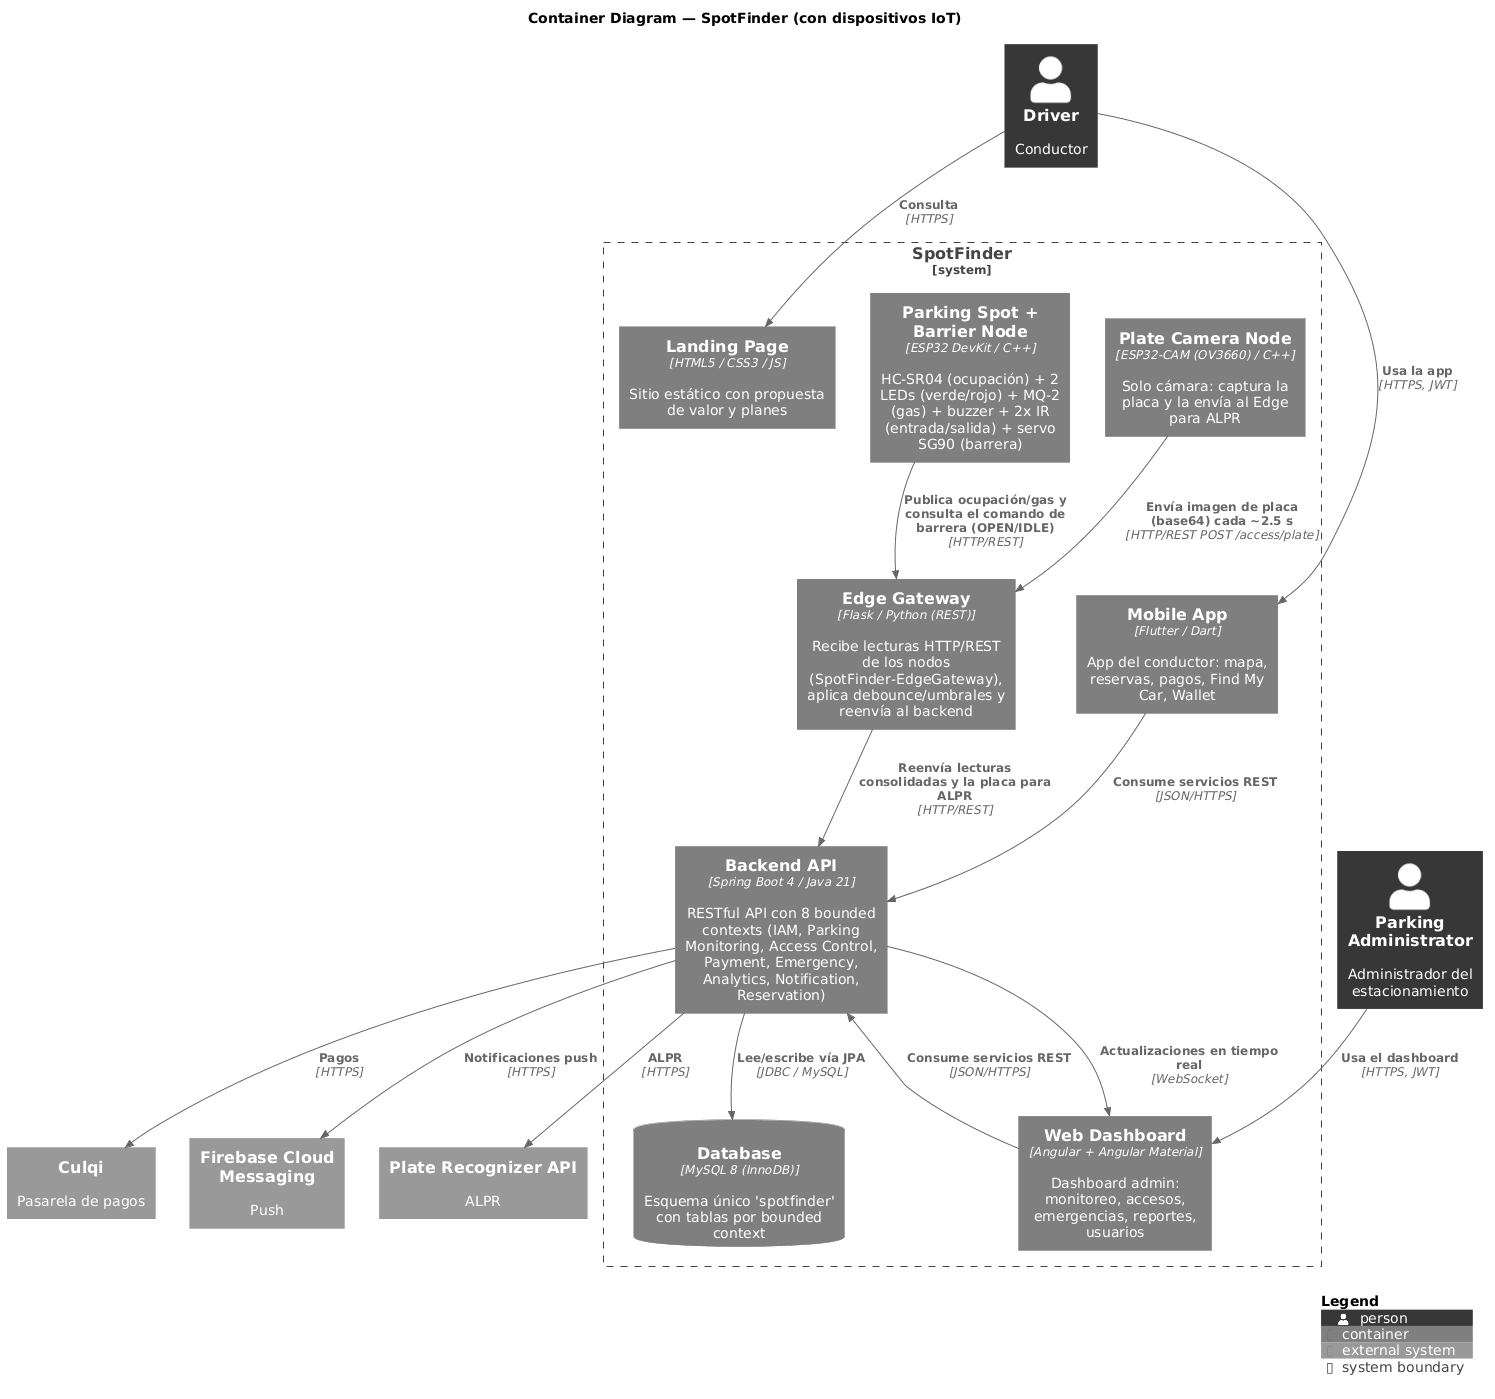

The diagram above was rendered by PlantUML. Its source (embedded in the PNG):
@startuml
!include https://raw.githubusercontent.com/plantuml-stdlib/C4-PlantUML/master/C4_Context.puml
!include https://raw.githubusercontent.com/plantuml-stdlib/C4-PlantUML/master/C4_Container.puml
skinparam monochrome true
skinparam shadowing false
skinparam defaultFontName Arial

title Container Diagram — SpotFinder (con dispositivos IoT)

Person(driver, "Driver", "Conductor")
Person(admin, "Parking Administrator", "Administrador del estacionamiento")

System_Ext(plateRecognizer, "Plate Recognizer API", "ALPR", $tags="External")
System_Ext(culqi, "Culqi", "Pasarela de pagos", $tags="External")
System_Ext(fcm, "Firebase Cloud Messaging", "Push", $tags="External")

System_Boundary(spotfinder, "SpotFinder") {
  Container(landing, "Landing Page", "HTML5 / CSS3 / JS", "Sitio estático con propuesta de valor y planes", $tags="Browser")
  Container(mobile, "Mobile App", "Flutter / Dart", "App del conductor: mapa, reservas, pagos, Find My Car, Wallet", $tags="MobileApp")
  Container(web, "Web Dashboard", "Angular + Angular Material", "Dashboard admin: monitoreo, accesos, emergencias, reportes, usuarios", $tags="Browser")
  Container(backend, "Backend API", "Spring Boot 4 / Java 21", "RESTful API con 8 bounded contexts (IAM, Parking Monitoring, Access Control, Payment, Emergency, Analytics, Notification, Reservation)")
  Container(edge, "Edge Gateway", "Flask / Python (REST)", "Recibe lecturas HTTP/REST de los nodos (SpotFinder-EdgeGateway), aplica debounce/umbrales y reenvía al backend", $tags="Edge")
  ContainerDb(db, "Database", "MySQL 8 (InnoDB)", "Esquema único 'spotfinder' con tablas por bounded context", $tags="Database")

  Container(spotNode, "Parking Spot + Barrier Node", "ESP32 DevKit / C++", "HC-SR04 (ocupación) + 2 LEDs (verde/rojo) + MQ-2 (gas) + buzzer + 2x IR (entrada/salida) + servo SG90 (barrera)", $tags="IoT")
  Container(cameraNode, "Plate Camera Node", "ESP32-CAM (OV3660) / C++", "Solo cámara: captura la placa y la envía al Edge para ALPR", $tags="IoT")
}

Rel(driver, mobile, "Usa la app", "HTTPS, JWT")
Rel(driver, landing, "Consulta", "HTTPS")
Rel(admin, web, "Usa el dashboard", "HTTPS, JWT")

Rel(mobile, backend, "Consume servicios REST", "JSON/HTTPS")
Rel(web, backend, "Consume servicios REST", "JSON/HTTPS")
Rel(backend, db, "Lee/escribe vía JPA", "JDBC / MySQL")
Rel(backend, plateRecognizer, "ALPR", "HTTPS")
Rel(backend, culqi, "Pagos", "HTTPS")
Rel(backend, fcm, "Notificaciones push", "HTTPS")
Rel(backend, web, "Actualizaciones en tiempo real", "WebSocket")

Rel(cameraNode, edge, "Envía imagen de placa (base64) cada ~2.5 s", "HTTP/REST POST /access/plate")
Rel(spotNode, edge, "Publica ocupación/gas y consulta el comando de barrera (OPEN/IDLE)", "HTTP/REST")
Rel(edge, backend, "Reenvía lecturas consolidadas y la placa para ALPR", "HTTP/REST")

SHOW_LEGEND()
@enduml